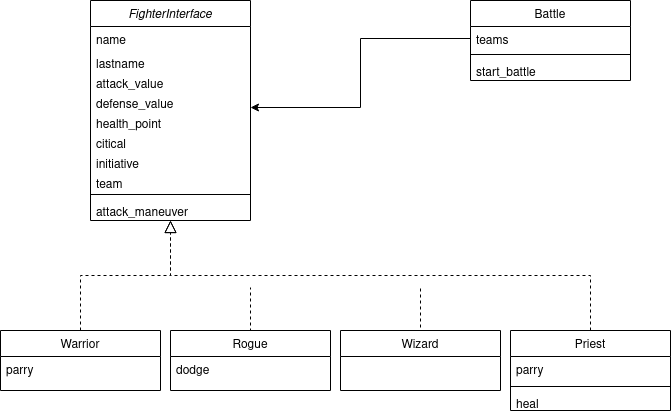

The diagram above was exported from draw.io. Its source (the exported page's mxGraphModel, read from the mxfile embedded in the PNG):
<mxGraphModel dx="1102" dy="608" grid="1" gridSize="10" guides="1" tooltips="1" connect="1" arrows="1" fold="1" page="1" pageScale="1" pageWidth="827" pageHeight="1169" background="#ffffff" math="0" shadow="0">
  <root>
    <mxCell id="WIyWlLk6GJQsqaUBKTNV-0" />
    <mxCell id="WIyWlLk6GJQsqaUBKTNV-1" parent="WIyWlLk6GJQsqaUBKTNV-0" />
    <mxCell id="zkfFHV4jXpPFQw0GAbJ--0" value="FighterInterface" style="swimlane;fontStyle=2;align=center;verticalAlign=top;childLayout=stackLayout;horizontal=1;startSize=26;horizontalStack=0;resizeParent=1;resizeLast=0;collapsible=1;marginBottom=0;rounded=0;shadow=0;strokeWidth=1;" parent="WIyWlLk6GJQsqaUBKTNV-1" vertex="1">
      <mxGeometry x="120" y="20" width="160" height="220" as="geometry">
        <mxRectangle x="230" y="140" width="160" height="26" as="alternateBounds" />
      </mxGeometry>
    </mxCell>
    <mxCell id="zkfFHV4jXpPFQw0GAbJ--1" value="name" style="text;align=left;verticalAlign=top;spacingLeft=4;spacingRight=4;overflow=hidden;rotatable=0;points=[[0,0.5],[1,0.5]];portConstraint=eastwest;" parent="zkfFHV4jXpPFQw0GAbJ--0" vertex="1">
      <mxGeometry y="26" width="160" height="24" as="geometry" />
    </mxCell>
    <mxCell id="zkfFHV4jXpPFQw0GAbJ--2" value="lastname&#10;" style="text;align=left;verticalAlign=top;spacingLeft=4;spacingRight=4;overflow=hidden;rotatable=0;points=[[0,0.5],[1,0.5]];portConstraint=eastwest;rounded=0;shadow=0;html=0;" parent="zkfFHV4jXpPFQw0GAbJ--0" vertex="1">
      <mxGeometry y="50" width="160" height="20" as="geometry" />
    </mxCell>
    <mxCell id="ki3cRThXCSjls7uVFnPl-2" value="attack_value" style="text;align=left;verticalAlign=top;spacingLeft=4;spacingRight=4;overflow=hidden;rotatable=0;points=[[0,0.5],[1,0.5]];portConstraint=eastwest;rounded=0;shadow=0;html=0;" parent="zkfFHV4jXpPFQw0GAbJ--0" vertex="1">
      <mxGeometry y="70" width="160" height="20" as="geometry" />
    </mxCell>
    <mxCell id="ki3cRThXCSjls7uVFnPl-3" value="defense_value" style="text;align=left;verticalAlign=top;spacingLeft=4;spacingRight=4;overflow=hidden;rotatable=0;points=[[0,0.5],[1,0.5]];portConstraint=eastwest;rounded=0;shadow=0;html=0;" parent="zkfFHV4jXpPFQw0GAbJ--0" vertex="1">
      <mxGeometry y="90" width="160" height="20" as="geometry" />
    </mxCell>
    <mxCell id="ki3cRThXCSjls7uVFnPl-4" value="health_point" style="text;align=left;verticalAlign=top;spacingLeft=4;spacingRight=4;overflow=hidden;rotatable=0;points=[[0,0.5],[1,0.5]];portConstraint=eastwest;rounded=0;shadow=0;html=0;" parent="zkfFHV4jXpPFQw0GAbJ--0" vertex="1">
      <mxGeometry y="110" width="160" height="20" as="geometry" />
    </mxCell>
    <mxCell id="ki3cRThXCSjls7uVFnPl-5" value="citical" style="text;align=left;verticalAlign=top;spacingLeft=4;spacingRight=4;overflow=hidden;rotatable=0;points=[[0,0.5],[1,0.5]];portConstraint=eastwest;rounded=0;shadow=0;html=0;" parent="zkfFHV4jXpPFQw0GAbJ--0" vertex="1">
      <mxGeometry y="130" width="160" height="20" as="geometry" />
    </mxCell>
    <mxCell id="ki3cRThXCSjls7uVFnPl-7" value="initiative" style="text;align=left;verticalAlign=top;spacingLeft=4;spacingRight=4;overflow=hidden;rotatable=0;points=[[0,0.5],[1,0.5]];portConstraint=eastwest;rounded=0;shadow=0;html=0;" parent="zkfFHV4jXpPFQw0GAbJ--0" vertex="1">
      <mxGeometry y="150" width="160" height="20" as="geometry" />
    </mxCell>
    <mxCell id="ki3cRThXCSjls7uVFnPl-19" value="team" style="text;align=left;verticalAlign=top;spacingLeft=4;spacingRight=4;overflow=hidden;rotatable=0;points=[[0,0.5],[1,0.5]];portConstraint=eastwest;" parent="zkfFHV4jXpPFQw0GAbJ--0" vertex="1">
      <mxGeometry y="170" width="160" height="20" as="geometry" />
    </mxCell>
    <mxCell id="ki3cRThXCSjls7uVFnPl-22" value="" style="line;html=1;strokeWidth=1;align=left;verticalAlign=middle;spacingTop=-1;spacingLeft=3;spacingRight=3;rotatable=0;labelPosition=right;points=[];portConstraint=eastwest;" parent="zkfFHV4jXpPFQw0GAbJ--0" vertex="1">
      <mxGeometry y="190" width="160" height="8" as="geometry" />
    </mxCell>
    <mxCell id="ki3cRThXCSjls7uVFnPl-14" value="attack_maneuver" style="text;align=left;verticalAlign=top;spacingLeft=4;spacingRight=4;overflow=hidden;rotatable=0;points=[[0,0.5],[1,0.5]];portConstraint=eastwest;rounded=0;shadow=0;html=0;" parent="zkfFHV4jXpPFQw0GAbJ--0" vertex="1">
      <mxGeometry y="198" width="160" height="20" as="geometry" />
    </mxCell>
    <mxCell id="zkfFHV4jXpPFQw0GAbJ--6" value="Warrior" style="swimlane;fontStyle=0;align=center;verticalAlign=top;childLayout=stackLayout;horizontal=1;startSize=26;horizontalStack=0;resizeParent=1;resizeLast=0;collapsible=1;marginBottom=0;rounded=0;shadow=0;strokeWidth=1;" parent="WIyWlLk6GJQsqaUBKTNV-1" vertex="1">
      <mxGeometry x="30" y="350" width="160" height="60" as="geometry">
        <mxRectangle x="130" y="380" width="160" height="26" as="alternateBounds" />
      </mxGeometry>
    </mxCell>
    <mxCell id="zkfFHV4jXpPFQw0GAbJ--8" value="parry" style="text;align=left;verticalAlign=top;spacingLeft=4;spacingRight=4;overflow=hidden;rotatable=0;points=[[0,0.5],[1,0.5]];portConstraint=eastwest;rounded=0;shadow=0;html=0;" parent="zkfFHV4jXpPFQw0GAbJ--6" vertex="1">
      <mxGeometry y="26" width="160" height="24" as="geometry" />
    </mxCell>
    <mxCell id="zkfFHV4jXpPFQw0GAbJ--12" value="" style="endArrow=block;endSize=10;endFill=0;shadow=0;strokeWidth=1;rounded=0;edgeStyle=elbowEdgeStyle;elbow=vertical;dashed=1;" parent="WIyWlLk6GJQsqaUBKTNV-1" source="zkfFHV4jXpPFQw0GAbJ--6" target="zkfFHV4jXpPFQw0GAbJ--0" edge="1">
      <mxGeometry width="160" relative="1" as="geometry">
        <mxPoint x="290" y="203" as="sourcePoint" />
        <mxPoint x="290" y="203" as="targetPoint" />
      </mxGeometry>
    </mxCell>
    <mxCell id="zkfFHV4jXpPFQw0GAbJ--13" value="Priest" style="swimlane;fontStyle=0;align=center;verticalAlign=top;childLayout=stackLayout;horizontal=1;startSize=26;horizontalStack=0;resizeParent=1;resizeLast=0;collapsible=1;marginBottom=0;rounded=0;shadow=0;strokeWidth=1;" parent="WIyWlLk6GJQsqaUBKTNV-1" vertex="1">
      <mxGeometry x="540" y="350" width="160" height="80" as="geometry">
        <mxRectangle x="340" y="380" width="170" height="26" as="alternateBounds" />
      </mxGeometry>
    </mxCell>
    <mxCell id="zkfFHV4jXpPFQw0GAbJ--14" value="parry" style="text;align=left;verticalAlign=top;spacingLeft=4;spacingRight=4;overflow=hidden;rotatable=0;points=[[0,0.5],[1,0.5]];portConstraint=eastwest;" parent="zkfFHV4jXpPFQw0GAbJ--13" vertex="1">
      <mxGeometry y="26" width="160" height="26" as="geometry" />
    </mxCell>
    <mxCell id="ki3cRThXCSjls7uVFnPl-16" value="" style="line;html=1;strokeWidth=1;align=left;verticalAlign=middle;spacingTop=-1;spacingLeft=3;spacingRight=3;rotatable=0;labelPosition=right;points=[];portConstraint=eastwest;" parent="zkfFHV4jXpPFQw0GAbJ--13" vertex="1">
      <mxGeometry y="52" width="160" height="8" as="geometry" />
    </mxCell>
    <mxCell id="ki3cRThXCSjls7uVFnPl-17" value="heal" style="text;align=left;verticalAlign=top;spacingLeft=4;spacingRight=4;overflow=hidden;rotatable=0;points=[[0,0.5],[1,0.5]];portConstraint=eastwest;" parent="zkfFHV4jXpPFQw0GAbJ--13" vertex="1">
      <mxGeometry y="60" width="160" height="20" as="geometry" />
    </mxCell>
    <mxCell id="zkfFHV4jXpPFQw0GAbJ--16" value="" style="endArrow=block;endSize=10;endFill=0;shadow=0;strokeWidth=1;rounded=0;edgeStyle=elbowEdgeStyle;elbow=vertical;dashed=1;" parent="WIyWlLk6GJQsqaUBKTNV-1" source="zkfFHV4jXpPFQw0GAbJ--13" target="zkfFHV4jXpPFQw0GAbJ--0" edge="1">
      <mxGeometry width="160" relative="1" as="geometry">
        <mxPoint x="300" y="373" as="sourcePoint" />
        <mxPoint x="400" y="271" as="targetPoint" />
      </mxGeometry>
    </mxCell>
    <mxCell id="ki3cRThXCSjls7uVFnPl-10" style="edgeStyle=orthogonalEdgeStyle;rounded=0;orthogonalLoop=1;jettySize=auto;html=1;exitX=0.5;exitY=0;exitDx=0;exitDy=0;endArrow=none;endFill=0;dashed=1;" parent="WIyWlLk6GJQsqaUBKTNV-1" edge="1">
      <mxGeometry relative="1" as="geometry">
        <mxPoint x="280" y="307" as="targetPoint" />
        <mxPoint x="280" y="357" as="sourcePoint" />
      </mxGeometry>
    </mxCell>
    <mxCell id="ki3cRThXCSjls7uVFnPl-8" value="Rogue" style="swimlane;fontStyle=0;align=center;verticalAlign=top;childLayout=stackLayout;horizontal=1;startSize=26;horizontalStack=0;resizeParent=1;resizeLast=0;collapsible=1;marginBottom=0;rounded=0;shadow=0;strokeWidth=1;" parent="WIyWlLk6GJQsqaUBKTNV-1" vertex="1">
      <mxGeometry x="200" y="350" width="160" height="60" as="geometry">
        <mxRectangle x="130" y="380" width="160" height="26" as="alternateBounds" />
      </mxGeometry>
    </mxCell>
    <mxCell id="ki3cRThXCSjls7uVFnPl-9" value="dodge" style="text;align=left;verticalAlign=top;spacingLeft=4;spacingRight=4;overflow=hidden;rotatable=0;points=[[0,0.5],[1,0.5]];portConstraint=eastwest;rounded=0;shadow=0;html=0;" parent="ki3cRThXCSjls7uVFnPl-8" vertex="1">
      <mxGeometry y="26" width="160" height="24" as="geometry" />
    </mxCell>
    <mxCell id="ki3cRThXCSjls7uVFnPl-23" style="edgeStyle=orthogonalEdgeStyle;rounded=0;orthogonalLoop=1;jettySize=auto;html=1;exitX=0.5;exitY=0;exitDx=0;exitDy=0;endArrow=none;endFill=0;dashed=1;" parent="WIyWlLk6GJQsqaUBKTNV-1" edge="1">
      <mxGeometry relative="1" as="geometry">
        <mxPoint x="450" y="307" as="targetPoint" />
        <mxPoint x="450" y="347" as="sourcePoint" />
      </mxGeometry>
    </mxCell>
    <mxCell id="ki3cRThXCSjls7uVFnPl-11" value="Wizard" style="swimlane;fontStyle=0;align=center;verticalAlign=top;childLayout=stackLayout;horizontal=1;startSize=26;horizontalStack=0;resizeParent=1;resizeLast=0;collapsible=1;marginBottom=0;rounded=0;shadow=0;strokeWidth=1;" parent="WIyWlLk6GJQsqaUBKTNV-1" vertex="1">
      <mxGeometry x="370" y="350" width="160" height="60" as="geometry">
        <mxRectangle x="130" y="380" width="160" height="26" as="alternateBounds" />
      </mxGeometry>
    </mxCell>
    <mxCell id="84Y5ogODAwDntqyKUBjH-0" value="Battle" style="swimlane;fontStyle=0;align=center;verticalAlign=top;childLayout=stackLayout;horizontal=1;startSize=26;horizontalStack=0;resizeParent=1;resizeLast=0;collapsible=1;marginBottom=0;rounded=0;shadow=0;strokeWidth=1;" parent="WIyWlLk6GJQsqaUBKTNV-1" vertex="1">
      <mxGeometry x="500" y="20" width="160" height="80" as="geometry">
        <mxRectangle x="340" y="380" width="170" height="26" as="alternateBounds" />
      </mxGeometry>
    </mxCell>
    <mxCell id="84Y5ogODAwDntqyKUBjH-1" value="teams" style="text;align=left;verticalAlign=top;spacingLeft=4;spacingRight=4;overflow=hidden;rotatable=0;points=[[0,0.5],[1,0.5]];portConstraint=eastwest;" parent="84Y5ogODAwDntqyKUBjH-0" vertex="1">
      <mxGeometry y="26" width="160" height="24" as="geometry" />
    </mxCell>
    <mxCell id="84Y5ogODAwDntqyKUBjH-6" value="" style="line;html=1;strokeWidth=1;align=left;verticalAlign=middle;spacingTop=-1;spacingLeft=3;spacingRight=3;rotatable=0;labelPosition=right;points=[];portConstraint=eastwest;" parent="84Y5ogODAwDntqyKUBjH-0" vertex="1">
      <mxGeometry y="50" width="160" height="8" as="geometry" />
    </mxCell>
    <mxCell id="2PlBmLQS2KEMuBJnQc_q-1" value="start_battle" style="text;align=left;verticalAlign=top;spacingLeft=4;spacingRight=4;overflow=hidden;rotatable=0;points=[[0,0.5],[1,0.5]];portConstraint=eastwest;" parent="84Y5ogODAwDntqyKUBjH-0" vertex="1">
      <mxGeometry y="58" width="160" height="20" as="geometry" />
    </mxCell>
    <mxCell id="2PlBmLQS2KEMuBJnQc_q-6" style="edgeStyle=orthogonalEdgeStyle;rounded=0;orthogonalLoop=1;jettySize=auto;html=1;exitX=0;exitY=0.5;exitDx=0;exitDy=0;entryX=1;entryY=-0.15;entryDx=0;entryDy=0;entryPerimeter=0;" parent="WIyWlLk6GJQsqaUBKTNV-1" source="84Y5ogODAwDntqyKUBjH-1" target="ki3cRThXCSjls7uVFnPl-4" edge="1">
      <mxGeometry relative="1" as="geometry" />
    </mxCell>
  </root>
</mxGraphModel>